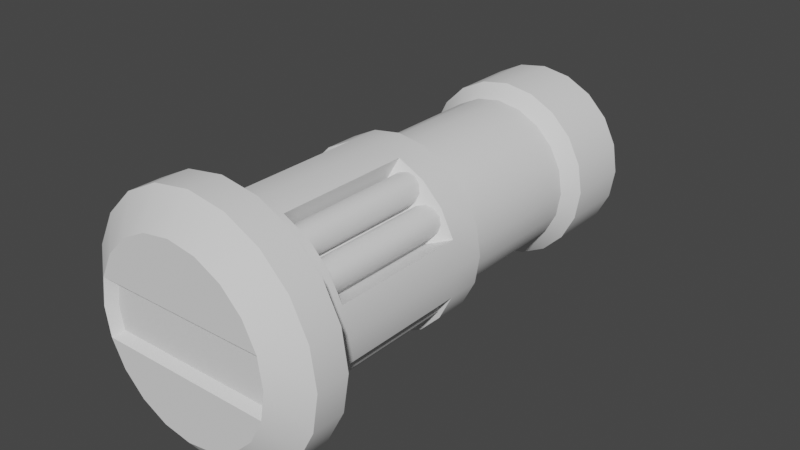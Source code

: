 # Source: fuel_rod.blend  (saved by Blender 3.3.6; exported with 4.5.12 LTS)
import bpy
from mathutils import Matrix  # noqa: F401  (used for matrix-valued properties, if any)

bpy.ops.wm.read_factory_settings(use_empty=True)
scene = bpy.context.scene
scene.name = 'Scene'

# ---- node groups
ng_auto_smooth = bpy.data.node_groups.new('Auto Smooth', 'GeometryNodeTree')
_s = ng_auto_smooth.interface.new_socket(name='Geometry', in_out='OUTPUT', socket_type='NodeSocketGeometry')
_s = ng_auto_smooth.interface.new_socket(name='Geometry', in_out='INPUT', socket_type='NodeSocketGeometry')
_s = ng_auto_smooth.interface.new_socket(name='Angle', in_out='INPUT', socket_type='NodeSocketFloat')
_s.subtype = 'ANGLE'
_s.min_value = 0.0
_s.max_value = 3.142
ng_auto_smooth.is_modifier = True
_N = ng_auto_smooth.nodes; _L = ng_auto_smooth.links
n0 = _N.new('NodeGroupOutput'); n0.name = 'Group Output'; n0.location = (480, -100)
n1 = _N.new('NodeGroupInput'); n1.name = 'Group Input'; n1.location = (-420, -300)
n2 = _N.new('NodeGroupInput'); n2.name = 'Group Input.001'; n2.location = (-60, -100)
n3 = _N.new('GeometryNodeSetShadeSmooth'); n3.name = 'Set Shade Smooth'; n3.location = (120, -100)
n3.domain = 'EDGE'
n4 = _N.new('GeometryNodeSetShadeSmooth'); n4.name = 'Set Shade Smooth.001'; n4.location = (300, -100)
n5 = _N.new('GeometryNodeInputMeshEdgeAngle'); n5.name = 'Edge Angle'; n5.location = (-420, -220)
n6 = _N.new('GeometryNodeInputEdgeSmooth'); n6.name = 'Is Edge Smooth'; n6.location = (-60, -160)
n7 = _N.new('GeometryNodeInputShadeSmooth'); n7.name = 'Is Face Smooth'; n7.location = (-240, -340)
n8 = _N.new('FunctionNodeBooleanMath'); n8.name = 'Boolean Math'; n8.location = (-60, -220)
n9 = _N.new('FunctionNodeCompare'); n9.name = 'Compare'; n9.location = (-240, -180)
n9.operation = 'LESS_EQUAL'
_L.new(n5.outputs[0], n9.inputs[0])
_L.new(n4.outputs[0], n0.inputs[0])
_L.new(n1.outputs[1], n9.inputs[1])
_L.new(n9.outputs[0], n8.inputs[0])
_L.new(n7.outputs[0], n8.inputs[1])
_L.new(n2.outputs[0], n3.inputs[0])
_L.new(n6.outputs[0], n3.inputs[1])
_L.new(n3.outputs[0], n4.inputs[0])
_L.new(n8.outputs[0], n3.inputs[2])
n0.is_active_output = True

# ---- world
world_world = bpy.data.worlds.new('World'); scene.world = world_world
world_world.use_nodes = True; world_world.node_tree.nodes.clear()
_N = world_world.node_tree.nodes; _L = world_world.node_tree.links
n0 = _N.new('ShaderNodeOutputWorld'); n0.name = 'World Output'; n0.location = (300, 300)
n1 = _N.new('ShaderNodeBackground'); n1.name = 'Background'; n1.location = (10, 300)
n1.inputs[0].default_value = (0.05088, 0.05088, 0.05088, 1.0)
_L.new(n1.outputs[0], n0.inputs[0])
n0.is_active_output = True
world_world.color = (0.05088, 0.05088, 0.05088)
world_world.use_sun_shadow = False
world_world.sun_shadow_jitter_overblur = 0.0

# ---- meshes
me_cylinder_017 = bpy.data.meshes.new('Cylinder.017')
me_cylinder_017.from_pydata([(0.0, 0.2374, 0.06798), (0.07335, 0.2257, 0.06798), (0.1395, 0.192, 0.06798), (0.192, 0.1395, 0.06798), (0.2257, 0.07335, 0.06798), (0.2374, 1.335e-08, 0.06798), (0.2257, -0.07335, 0.06798), (0.192, -0.1395, 0.06798), (0.1395, -0.192, 0.06798), (0.07335, -0.2257, 0.06798), (0.0, -0.2374, 0.06798), (-0.07335, -0.2257, 0.06798), (-0.1395, -0.192, 0.06798), (-0.192, -0.1395, 0.06798), (-0.2257, -0.07335, 0.06798), (-0.2374, 1.335e-08, 0.06798), (-0.2257, 0.07335, 0.06798), (-0.192, 0.1395, 0.06798), (-0.1395, 0.192, 0.06798), (-0.07335, 0.2257, 0.06798), (0.0, 0.2374, 0.4246), (0.07335, 0.2257, 0.4246), (0.1395, 0.192, 0.4246), (0.192, 0.1395, 0.4246), (0.2257, 0.07335, 0.4246), (0.2374, 1.001e-08, 0.4246), (0.2257, -0.07335, 0.4246), (0.192, -0.1395, 0.4246), (0.1395, -0.192, 0.4246), (0.07335, -0.2257, 0.4246), (0.0, -0.2374, 0.4246), (-0.07335, -0.2257, 0.4246), (-0.1395, -0.192, 0.4246), (-0.192, -0.1395, 0.4246), (-0.2257, -0.07335, 0.4246), (-0.2374, 1.001e-08, 0.4246), (-0.2257, 0.07335, 0.4246), (-0.192, 0.1395, 0.4246), (-0.1395, 0.192, 0.4246), (-0.07335, 0.2257, 0.4246), (-0.0002814, 0.3193, 0.597), (0.09839, 0.3037, 0.597), (0.1874, 0.2583, 0.597), (0.258, 0.1877, 0.597), (0.3034, 0.09867, 0.597), (0.319, 1.584e-08, 0.597), (0.3034, -0.09867, 0.597), (0.258, -0.1877, 0.597), (0.1874, -0.2583, 0.597), (0.09839, -0.3037, 0.597), (-0.0002814, -0.3193, 0.597), (-0.09895, -0.3037, 0.597), (-0.188, -0.2583, 0.597), (-0.2586, -0.1877, 0.597), (-0.304, -0.09867, 0.597), (-0.3196, 1.584e-08, 0.597), (-0.304, 0.09867, 0.597), (-0.2586, 0.1877, 0.597), (-0.188, 0.2583, 0.597), (-0.09895, 0.3037, 0.597), (1.764e-05, 0.3193, 0.512), (0.09869, 0.3037, 0.512), (0.1877, 0.2583, 0.512), (0.2583, 0.1877, 0.512), (0.3037, 0.09867, 0.512), (0.3193, 1.486e-08, 0.512), (0.3037, -0.09867, 0.512), (0.2583, -0.1877, 0.512), (0.1877, -0.2583, 0.512), (0.09869, -0.3037, 0.512), (1.764e-05, -0.3193, 0.512), (-0.09866, -0.3037, 0.512), (-0.1877, -0.2583, 0.512), (-0.2583, -0.1877, 0.512), (-0.3037, -0.09867, 0.512), (-0.3193, 1.486e-08, 0.512), (-0.3037, 0.09867, 0.512), (-0.2583, 0.1877, 0.512), (-0.1877, 0.2583, 0.512), (-0.09866, 0.3037, 0.512), (-0.0002814, 0.2376, 0.6555), (0.07314, 0.226, 0.6555), (0.1394, 0.1922, 0.6555), (0.1919, 0.1396, 0.6555), (0.2257, 0.07342, 0.6555), (0.2373, 1.201e-08, 0.6555), (0.2257, -0.07342, 0.6555), (0.1919, -0.1396, 0.6555), (0.1394, -0.1922, 0.6555), (0.07314, -0.226, 0.6555), (-0.0002814, -0.2376, 0.6555), (-0.0737, -0.226, 0.6555), (-0.1399, -0.1922, 0.6555), (-0.1925, -0.1396, 0.6555), (-0.2262, -0.07342, 0.6555), (-0.2379, 1.201e-08, 0.6555), (-0.2262, 0.07342, 0.6555), (-0.1925, 0.1396, 0.6555), (-0.1399, 0.1922, 0.6555), (-0.0737, 0.226, 0.6555), (0.2068, 0.05895, 0.633), (0.2174, 9.903e-09, 0.633), (0.2068, -0.05895, 0.633), (-0.2073, -0.05895, 0.633), (-0.218, 9.903e-09, 0.633), (-0.2073, 0.05895, 0.633), (0.05467, 0.1683, 0.4234), (0.05467, 0.1683, 0.09624), (0.104, 0.1431, 0.09624), (0.104, 0.1431, 0.4234), (0.1431, 0.104, 0.09624), (0.1431, 0.104, 0.4234), (0.1683, 0.05467, 0.09624), (0.1683, 0.05467, 0.4234), (0.1683, -0.05467, 0.4234), (0.1683, -0.05467, 0.09624), (0.1431, -0.104, 0.09624), (0.1431, -0.104, 0.4234), (0.104, -0.1431, 0.09624), (0.104, -0.1431, 0.4234), (0.05467, -0.1683, 0.09624), (0.05467, -0.1683, 0.4234), (-0.05467, -0.1683, 0.4234), (-0.05467, -0.1683, 0.09624), (-0.104, -0.1431, 0.09624), (-0.104, -0.1431, 0.4234), (-0.1431, -0.104, 0.09624), (-0.1431, -0.104, 0.4234), (-0.1683, -0.05467, 0.09624), (-0.1683, -0.05467, 0.4234), (-0.1683, 0.05467, 0.4234), (-0.1683, 0.05467, 0.09624), (-0.1431, 0.104, 0.09624), (-0.1431, 0.104, 0.4234), (-0.104, 0.1431, 0.09624), (-0.104, 0.1431, 0.4234), (-0.05467, 0.1683, 0.09624), (-0.05467, 0.1683, 0.4234), (-1.734e-09, 0.2374, -0.6217), (0.07335, 0.2257, -0.6217), (0.1395, 0.192, -0.6217), (0.192, 0.1395, -0.6217), (0.2257, 0.07335, -0.6217), (0.2374, -9.716e-09, -0.6217), (0.2257, -0.07335, -0.6217), (0.192, -0.1395, -0.6217), (0.1395, -0.192, -0.6217), (0.07335, -0.2257, -0.6217), (-1.734e-09, -0.2374, -0.6217), (-0.07335, -0.2257, -0.6217), (-0.1395, -0.192, -0.6217), (-0.192, -0.1395, -0.6217), (-0.2257, -0.07335, -0.6217), (-0.2374, -9.716e-09, -0.6217), (-0.2257, 0.07335, -0.6217), (-0.192, 0.1395, -0.6217), (-0.1395, 0.192, -0.6217), (-0.07335, 0.2257, -0.6217), (8.821e-06, -0.2381, 0.512), (0.1926, 0.1399, 0.512), (-0.1399, 0.1926, 0.512), (-0.07356, -0.2264, 0.512), (0.2264, 0.07357, 0.512), (-0.07356, 0.2264, 0.512), (-0.1399, -0.1926, 0.512), (0.2381, 1.119e-08, 0.512), (-0.1926, -0.1399, 0.512), (0.2264, -0.07357, 0.512), (-0.2264, -0.07357, 0.512), (0.1926, -0.1399, 0.512), (8.821e-06, 0.2381, 0.512), (-0.2381, 1.119e-08, 0.512), (0.07358, -0.2264, 0.512), (0.1399, -0.1926, 0.512), (0.1399, 0.1926, 0.512), (0.07358, 0.2264, 0.512), (-0.1926, 0.1399, 0.512), (-0.2264, 0.07357, 0.512), (-0.2257, -0.07335, -0.01982), (-0.2257, -0.07335, -0.4492), (-0.192, -0.1395, -0.4492), (-0.192, -0.1395, -0.01982), (0.192, 0.1395, -0.01982), (0.192, 0.1395, -0.4492), (0.1395, 0.192, -0.4492), (0.1395, 0.192, -0.01982), (-0.1395, 0.192, -0.01982), (-0.1395, 0.192, -0.4492), (-0.192, 0.1395, -0.4492), (-0.192, 0.1395, -0.01982), (0.192, -0.1395, -0.01982), (0.192, -0.1395, -0.4492), (0.2257, -0.07335, -0.4492), (0.2257, -0.07335, -0.01982), (-0.07335, -0.2257, -0.01982), (-0.07335, -0.2257, -0.4492), (-1.156e-09, -0.2374, -0.4492), (-5.779e-10, -0.2374, -0.01982), (-0.2374, 1.187e-08, -0.01982), (-0.2374, -4.536e-09, -0.4492), (0.2257, 0.07335, -0.01982), (0.2257, 0.07335, -0.4492), (-0.07335, 0.2257, -0.01982), (-0.07335, 0.2257, -0.4492), (0.1395, -0.192, -0.01982), (0.1395, -0.192, -0.4492), (-0.1395, -0.192, -0.01982), (-0.1395, -0.192, -0.4492), (0.07335, 0.2257, -0.01982), (0.07335, 0.2257, -0.4492), (-1.156e-09, 0.2374, -0.4492), (-5.779e-10, 0.2374, -0.01982), (-0.2257, 0.07335, -0.01982), (-0.2257, 0.07335, -0.4492), (0.2374, 1.187e-08, -0.01982), (0.2374, -4.536e-09, -0.4492), (0.07335, -0.2257, -0.01982), (0.07335, -0.2257, -0.4492), (-0.192, -0.06239, -0.05623), (-0.192, -0.06239, -0.4128), (-0.1633, -0.1187, -0.4128), (-0.1633, -0.1187, -0.05623), (0.1633, 0.1187, -0.05623), (0.1633, 0.1187, -0.4128), (0.1187, 0.1633, -0.4128), (0.1187, 0.1633, -0.05623), (-0.1187, 0.1633, -0.05623), (-0.1187, 0.1633, -0.4128), (-0.1633, 0.1187, -0.4128), (-0.1633, 0.1187, -0.05623), (0.1633, -0.1187, -0.05623), (0.1633, -0.1187, -0.4128), (0.192, -0.06239, -0.4128), (0.192, -0.06239, -0.05623), (-0.06239, -0.192, -0.05623), (-0.06239, -0.192, -0.4128), (-8.192e-10, -0.2019, -0.4128), (-6.554e-10, -0.2019, -0.05623), (-0.2019, 1.127e-08, -0.05623), (-0.2019, -3.644e-09, -0.4128), (0.192, 0.06239, -0.05623), (0.192, 0.06239, -0.4128), (-0.06239, 0.192, -0.05623), (-0.06239, 0.192, -0.4128), (0.1187, -0.1633, -0.05623), (0.1187, -0.1633, -0.4128), (-0.1187, -0.1633, -0.05623), (-0.1187, -0.1633, -0.4128), (0.06239, 0.192, -0.05623), (0.06239, 0.192, -0.4128), (-8.192e-10, 0.2019, -0.4128), (-6.554e-10, 0.2019, -0.05623), (-0.192, 0.06239, -0.05623), (-0.192, 0.06239, -0.4128), (0.2019, 1.127e-08, -0.05623), (0.2019, -3.644e-09, -0.4128), (0.06239, -0.192, -0.05623), (0.06239, -0.192, -0.4128), (2.701e-10, 0.1667, -0.6599), (0.05152, 0.1586, -0.6599), (0.09801, 0.1349, -0.6599), (0.1349, 0.09801, -0.6599), (0.1586, 0.05152, -0.6599), (0.1667, -8.033e-09, -0.6599), (0.1586, -0.05152, -0.6599), (0.1349, -0.09801, -0.6599), (0.09801, -0.1349, -0.6599), (0.05152, -0.1586, -0.6599), (2.701e-10, -0.1667, -0.6599), (-0.05152, -0.1586, -0.6599), (-0.09801, -0.1349, -0.6599), (-0.1349, -0.09801, -0.6599), (-0.1586, -0.05152, -0.6599), (-0.1667, -8.033e-09, -0.6599), (-0.1586, 0.05152, -0.6599), (-0.1349, 0.09801, -0.6599), (-0.09801, 0.1349, -0.6599), (-0.05152, 0.1586, -0.6599), (2.701e-10, 0.2066, -0.6599), (0.06385, 0.1965, -0.6599), (0.1215, 0.1672, -0.6599), (0.1672, 0.1215, -0.6599), (0.1965, 0.06385, -0.6599), (0.2066, -8.334e-09, -0.6599), (0.1965, -0.06385, -0.6599), (0.1672, -0.1215, -0.6599), (0.1215, -0.1672, -0.6599), (0.06385, -0.1965, -0.6599), (2.701e-10, -0.2066, -0.6599), (-0.06385, -0.1965, -0.6599), (-0.1215, -0.1672, -0.6599), (-0.1672, -0.1215, -0.6599), (-0.1965, -0.06385, -0.6599), (-0.2066, -8.334e-09, -0.6599), (-0.1965, 0.06385, -0.6599), (-0.1672, 0.1215, -0.6599), (-0.1215, 0.1672, -0.6599), (-0.06385, 0.1965, -0.6599), (-5.926e-09, 0.1214, -0.6404), (0.03751, 0.1154, -0.6404), (0.07135, 0.0982, -0.6404), (0.0982, 0.07135, -0.6404), (0.1154, 0.03751, -0.6404), (0.1214, 6.903e-10, -0.6404), (0.1154, -0.03751, -0.6404), (0.0982, -0.07135, -0.6404), (0.07135, -0.0982, -0.6404), (0.03751, -0.1154, -0.6404), (-1.552e-08, -0.1214, -0.6404), (-0.03751, -0.1154, -0.6404), (-0.07135, -0.0982, -0.6404), (-0.0982, -0.07135, -0.6404), (-0.1154, -0.03751, -0.6404), (-0.1214, 6.903e-10, -0.6404), (-0.1154, 0.03751, -0.6404), (-0.0982, 0.07135, -0.6404), (-0.07135, 0.0982, -0.6404), (-0.03751, 0.1154, -0.6404), (-5.246e-09, 0.1667, -0.609), (0.05152, 0.1586, -0.609), (0.09801, 0.1349, -0.609), (0.1349, 0.09801, -0.609), (0.1586, 0.05152, -0.609), (0.1667, -8.033e-09, -0.609), (0.1586, -0.05152, -0.609), (0.1349, -0.09801, -0.609), (0.09801, -0.1349, -0.609), (0.05152, -0.1586, -0.609), (-5.246e-09, -0.1667, -0.609), (-0.05152, -0.1586, -0.609), (-0.09801, -0.1349, -0.609), (-0.1349, -0.09801, -0.609), (-0.1586, -0.05152, -0.609), (-0.1667, -8.033e-09, -0.609), (-0.1586, 0.05152, -0.609), (-0.1349, 0.09801, -0.609), (-0.09801, 0.1349, -0.609), (-0.05152, 0.1586, -0.609)], [], [(158, 172, 69, 70), (159, 174, 62, 63), (160, 176, 77, 78), (161, 158, 70, 71), (162, 159, 63, 64), (163, 160, 78, 79), (164, 161, 71, 72), (165, 162, 64, 65), (170, 163, 79, 60), (166, 164, 72, 73), (167, 165, 65, 66), (168, 166, 73, 74), (169, 167, 66, 67), (171, 168, 74, 75), (173, 169, 67, 68), (175, 170, 60, 61), (177, 171, 75, 76), (172, 173, 68, 69), (174, 175, 61, 62), (176, 177, 76, 77), (180, 179, 152, 151), (19, 39, 20, 0), (27, 28, 119, 117), (16, 36, 130, 131), (3, 2, 108, 110), (15, 35, 36, 16), (14, 34, 35, 15), (28, 29, 121, 119), (29, 9, 120, 121), (9, 8, 118, 120), (10, 30, 31, 11), (9, 29, 30, 10), (2, 1, 107, 108), (1, 21, 106, 107), (31, 32, 125, 122), (5, 25, 26, 6), (4, 24, 25, 5), (8, 7, 116, 118), (34, 14, 128, 129), (32, 33, 127, 125), (0, 20, 21, 1), (60, 40, 41, 61), (61, 41, 42, 62), (62, 42, 43, 63), (63, 43, 44, 64), (64, 44, 45, 65), (65, 45, 46, 66), (66, 46, 47, 67), (67, 47, 48, 68), (68, 48, 49, 69), (69, 49, 50, 70), (70, 50, 51, 71), (71, 51, 52, 72), (72, 52, 53, 73), (73, 53, 54, 74), (74, 54, 55, 75), (75, 55, 56, 76), (76, 56, 57, 77), (77, 57, 58, 78), (51, 50, 90, 91), (78, 58, 59, 79), (79, 59, 40, 60), (81, 80, 99, 98, 97, 96, 84, 83, 82), (44, 43, 83, 84), (59, 58, 98, 99), (52, 51, 91, 92), (45, 44, 84, 85), (40, 59, 99, 80), (53, 52, 92, 93), (46, 45, 85, 86), (54, 53, 93, 94), (47, 46, 86, 87), (41, 40, 80, 81), (55, 54, 94, 95), (48, 47, 87, 88), (56, 55, 95, 96), (49, 48, 88, 89), (42, 41, 81, 82), (57, 56, 96, 97), (50, 49, 89, 90), (43, 42, 82, 83), (58, 57, 97, 98), (100, 105, 104, 103, 102, 101), (85, 84, 100, 101), (86, 94, 93, 92, 91, 90, 89, 88, 87), (96, 95, 104, 105), (84, 96, 105, 100), (86, 85, 101, 102), (95, 94, 103, 104), (94, 86, 102, 103), (134, 135, 137, 136), (132, 133, 135, 134), (131, 130, 133, 132), (126, 127, 129, 128), (124, 125, 127, 126), (123, 122, 125, 124), (118, 119, 121, 120), (116, 117, 119, 118), (115, 114, 117, 116), (110, 111, 113, 112), (108, 109, 111, 110), (107, 106, 109, 108), (17, 16, 131, 132), (26, 27, 117, 114), (4, 3, 110, 112), (24, 4, 112, 113), (18, 17, 132, 134), (38, 39, 137, 135), (11, 31, 122, 123), (37, 38, 135, 133), (12, 11, 123, 124), (23, 24, 113, 111), (19, 18, 134, 136), (36, 37, 133, 130), (22, 23, 111, 109), (39, 19, 136, 137), (13, 12, 124, 126), (21, 22, 109, 106), (6, 26, 114, 115), (7, 6, 115, 116), (33, 34, 129, 127), (14, 13, 126, 128), (144, 145, 285, 284), (184, 183, 141, 140), (188, 187, 156, 155), (192, 191, 145, 144), (196, 195, 149, 148), (179, 199, 153, 152), (183, 201, 142, 141), (187, 203, 157, 156), (191, 205, 146, 145), (195, 207, 150, 149), (210, 209, 139, 138), (199, 213, 154, 153), (201, 215, 143, 142), (203, 210, 138, 157), (205, 217, 147, 146), (207, 180, 151, 150), (209, 184, 140, 139), (213, 188, 155, 154), (215, 192, 144, 143), (217, 196, 148, 147), (37, 36, 177, 176), (22, 21, 175, 174), (29, 28, 173, 172), (36, 35, 171, 177), (21, 20, 170, 175), (28, 27, 169, 173), (35, 34, 168, 171), (27, 26, 167, 169), (34, 33, 166, 168), (26, 25, 165, 167), (33, 32, 164, 166), (20, 39, 163, 170), (25, 24, 162, 165), (32, 31, 161, 164), (39, 38, 160, 163), (24, 23, 159, 162), (31, 30, 158, 161), (38, 37, 176, 160), (23, 22, 174, 159), (30, 29, 172, 158), (9, 10, 197, 216), (257, 236, 196, 217), (5, 6, 193, 214), (255, 232, 192, 215), (16, 17, 189, 212), (253, 228, 188, 213), (1, 2, 185, 208), (249, 224, 184, 209), (12, 13, 181, 206), (247, 220, 180, 207), (8, 9, 216, 204), (245, 257, 217, 205), (19, 0, 211, 202), (243, 250, 210, 203), (4, 5, 214, 200), (241, 255, 215, 201), (15, 16, 212, 198), (239, 253, 213, 199), (0, 1, 208, 211), (250, 249, 209, 210), (11, 12, 206, 194), (235, 247, 207, 195), (7, 8, 204, 190), (231, 245, 205, 191), (18, 19, 202, 186), (227, 243, 203, 187), (3, 4, 200, 182), (223, 241, 201, 183), (14, 15, 198, 178), (219, 239, 199, 179), (10, 11, 194, 197), (236, 235, 195, 196), (6, 7, 190, 193), (232, 231, 191, 192), (17, 18, 186, 189), (228, 227, 187, 188), (2, 3, 182, 185), (224, 223, 183, 184), (13, 14, 178, 181), (220, 219, 179, 180), (181, 178, 218, 221), (221, 218, 219, 220), (185, 182, 222, 225), (225, 222, 223, 224), (189, 186, 226, 229), (229, 226, 227, 228), (193, 190, 230, 233), (233, 230, 231, 232), (197, 194, 234, 237), (237, 234, 235, 236), (178, 198, 238, 218), (218, 238, 239, 219), (182, 200, 240, 222), (222, 240, 241, 223), (186, 202, 242, 226), (226, 242, 243, 227), (190, 204, 244, 230), (230, 244, 245, 231), (194, 206, 246, 234), (234, 246, 247, 235), (211, 208, 248, 251), (251, 248, 249, 250), (198, 212, 252, 238), (238, 252, 253, 239), (200, 214, 254, 240), (240, 254, 255, 241), (202, 211, 251, 242), (242, 251, 250, 243), (204, 216, 256, 244), (244, 256, 257, 245), (206, 181, 221, 246), (246, 221, 220, 247), (208, 185, 225, 248), (248, 225, 224, 249), (212, 189, 229, 252), (252, 229, 228, 253), (214, 193, 233, 254), (254, 233, 232, 255), (216, 197, 237, 256), (256, 237, 236, 257), (265, 266, 326, 325), (152, 153, 293, 292), (145, 146, 286, 285), (138, 139, 279, 278), (153, 154, 294, 293), (146, 147, 287, 286), (139, 140, 280, 279), (154, 155, 295, 294), (147, 148, 288, 287), (140, 141, 281, 280), (155, 156, 296, 295), (148, 149, 289, 288), (141, 142, 282, 281), (156, 157, 297, 296), (149, 150, 290, 289), (142, 143, 283, 282), (157, 138, 278, 297), (150, 151, 291, 290), (143, 144, 284, 283), (151, 152, 292, 291), (259, 258, 278, 279), (260, 259, 279, 280), (261, 260, 280, 281), (262, 261, 281, 282), (263, 262, 282, 283), (264, 263, 283, 284), (265, 264, 284, 285), (266, 265, 285, 286), (267, 266, 286, 287), (268, 267, 287, 288), (269, 268, 288, 289), (270, 269, 289, 290), (271, 270, 290, 291), (272, 271, 291, 292), (273, 272, 292, 293), (274, 273, 293, 294), (275, 274, 294, 295), (276, 275, 295, 296), (277, 276, 296, 297), (258, 277, 297, 278), (298, 299, 300, 301, 302, 303, 304, 305, 306, 307, 308, 309, 310, 311, 312, 313, 314, 315, 316, 317), (258, 259, 319, 318), (273, 274, 334, 333), (266, 267, 327, 326), (259, 260, 320, 319), (274, 275, 335, 334), (267, 268, 328, 327), (260, 261, 321, 320), (275, 276, 336, 335), (268, 269, 329, 328), (261, 262, 322, 321), (276, 277, 337, 336), (269, 270, 330, 329), (262, 263, 323, 322), (277, 258, 318, 337), (270, 271, 331, 330), (263, 264, 324, 323), (271, 272, 332, 331), (264, 265, 325, 324), (272, 273, 333, 332), (299, 298, 318, 319), (300, 299, 319, 320), (301, 300, 320, 321), (302, 301, 321, 322), (303, 302, 322, 323), (304, 303, 323, 324), (305, 304, 324, 325), (306, 305, 325, 326), (307, 306, 326, 327), (308, 307, 327, 328), (309, 308, 328, 329), (310, 309, 329, 330), (311, 310, 330, 331), (312, 311, 331, 332), (313, 312, 332, 333), (314, 313, 333, 334), (315, 314, 334, 335), (316, 315, 335, 336), (317, 316, 336, 337), (298, 317, 337, 318)])
me_cylinder_017.polygons.foreach_set('use_smooth', [True] * 322)
_uv = me_cylinder_017.uv_layers.new(name='UVMap')
_uv.uv.foreach_set('vector', [0.5, 0.9561, 0.55, 0.9561, 0.55, 0.9561, 0.5, 0.9561, 0.85, 0.9561, 0.9, 0.9561, 0.9, 0.9561, 0.85, 0.9561, 0.1, 0.9561, 0.15, 0.9561, 0.15, 0.9561, 0.1, 0.9561, 0.45, 0.9561, 0.5, 0.9561, 0.5, 0.9561, 0.45, 0.9561, 0.8, 0.9561, 0.85, 0.9561, 0.85, 0.9561, 0.8, 0.9561, 0.05, 0.9561, 0.1, 0.9561, 0.1, 0.9561, 0.05, 0.9561, 0.4, 0.9561, 0.45, 0.9561, 0.45, 0.9561, 0.4, 0.9561, 0.75, 0.9561, 0.8, 0.9561, 0.8, 0.9561, 0.75, 0.9561, -1.565e-07, 0.9561, 0.05, 0.9561, 0.05, 0.9561, -1.565e-07, 0.9561, 0.35, 0.9561, 0.4, 0.9561, 0.4, 0.9561, 0.35, 0.9561, 0.7, 0.9561, 0.75, 0.9561, 0.75, 0.9561, 0.7, 0.9561, 0.3, 0.9561, 0.35, 0.9561, 0.35, 0.9561, 0.3, 0.9561, 0.65, 0.9561, 0.7, 0.9561, 0.7, 0.9561, 0.65, 0.9561, 0.25, 0.9561, 0.3, 0.9561, 0.3, 0.9561, 0.25, 0.9561, 0.6, 0.9561, 0.65, 0.9561, 0.65, 0.9561, 0.6, 0.9561, 0.95, 0.9561, 1.0, 0.9561, 1.0, 0.9561, 0.95, 0.9561, 0.2, 0.9561, 0.25, 0.9561, 0.25, 0.9561, 0.2, 0.9561, 0.55, 0.9561, 0.6, 0.9561, 0.6, 0.9561, 0.55, 0.9561, 0.9, 0.9561, 0.95, 0.9561, 0.95, 0.9561, 0.9, 0.9561, 0.15, 0.9561, 0.2, 0.9561, 0.2, 0.9561, 0.15, 0.9561, 0.5558, 0.1089, 0.5217, 0.1758, 0.5217, 0.1758, 0.5558, 0.1089, 0.05, 0.5, 0.05, 0.9561, -1.565e-07, 0.9561, -1.565e-07, 0.5, 0.65, 0.9561, 0.6, 0.9561, 0.6, 0.9561, 0.65, 0.9561, 0.2, 0.5, 0.2, 0.9561, 0.2, 0.9561, 0.2, 0.5, 0.9442, 0.3911, 0.8911, 0.4442, 0.8911, 0.4442, 0.9442, 0.3911, 0.25, 0.5, 0.25, 0.9561, 0.2, 0.9561, 0.2, 0.5, 0.3, 0.5, 0.3, 0.9561, 0.25, 0.9561, 0.25, 0.5, 0.6, 0.9561, 0.55, 0.9561, 0.55, 0.9561, 0.6, 0.9561, 0.55, 0.9561, 0.55, 0.5, 0.55, 0.5, 0.55, 0.9561, 0.8242, 0.02175, 0.8911, 0.05584, 0.8911, 0.05584, 0.8242, 0.02175, 0.5, 0.5, 0.5, 0.9561, 0.45, 0.9561, 0.45, 0.5, 0.55, 0.5, 0.55, 0.9561, 0.5, 0.9561, 0.5, 0.5, 0.8911, 0.4442, 0.8242, 0.4783, 0.8242, 0.4783, 0.8911, 0.4442, 0.95, 0.5, 0.95, 0.9561, 0.95, 0.9561, 0.95, 0.5, 0.45, 0.9561, 0.4, 0.9561, 0.4, 0.9561, 0.45, 0.9561, 0.75, 0.5, 0.75, 0.9561, 0.7, 0.9561, 0.7, 0.5, 0.8, 0.5, 0.8, 0.9561, 0.75, 0.9561, 0.75, 0.5, 0.8911, 0.05584, 0.9442, 0.1089, 0.9442, 0.1089, 0.8911, 0.05584, 0.3, 0.9561, 0.3, 0.5, 0.3, 0.5, 0.3, 0.9561, 0.4, 0.9561, 0.35, 0.9561, 0.35, 0.9561, 0.4, 0.9561, 1.0, 0.5, 1.0, 0.9561, 0.95, 0.9561, 0.95, 0.5, 1.0, 0.9561, 1.0, 1.0, 0.95, 1.0, 0.95, 0.9561, 0.95, 0.9561, 0.95, 1.0, 0.9, 1.0, 0.9, 0.9561, 0.9, 0.9561, 0.9, 1.0, 0.85, 1.0, 0.85, 0.9561, 0.85, 0.9561, 0.85, 1.0, 0.8, 1.0, 0.8, 0.9561, 0.8, 0.9561, 0.8, 1.0, 0.75, 1.0, 0.75, 0.9561, 0.75, 0.9561, 0.75, 1.0, 0.7, 1.0, 0.7, 0.9561, 0.7, 0.9561, 0.7, 1.0, 0.65, 1.0, 0.65, 0.9561, 0.65, 0.9561, 0.65, 1.0, 0.6, 1.0, 0.6, 0.9561, 0.6, 0.9561, 0.6, 1.0, 0.55, 1.0, 0.55, 0.9561, 0.55, 0.9561, 0.55, 1.0, 0.5, 1.0, 0.5, 0.9561, 0.5, 0.9561, 0.5, 1.0, 0.45, 1.0, 0.45, 0.9561, 0.45, 0.9561, 0.45, 1.0, 0.4, 1.0, 0.4, 0.9561, 0.4, 0.9561, 0.4, 1.0, 0.35, 1.0, 0.35, 0.9561, 0.35, 0.9561, 0.35, 1.0, 0.3, 1.0, 0.3, 0.9561, 0.3, 0.9561, 0.3, 1.0, 0.25, 1.0, 0.25, 0.9561, 0.25, 0.9561, 0.25, 1.0, 0.2, 1.0, 0.2, 0.9561, 0.2, 0.9561, 0.2, 1.0, 0.15, 1.0, 0.15, 0.9561, 0.15, 0.9561, 0.15, 1.0, 0.1, 1.0, 0.1, 0.9561, 0.45, 1.0, 0.5, 1.0, 0.5, 1.0, 0.45, 1.0, 0.1, 0.9561, 0.1, 1.0, 0.05, 1.0, 0.05, 0.9561, 0.05, 0.9561, 0.05, 1.0, -1.565e-07, 1.0, -1.565e-07, 0.9561, 0.3242, 0.4783, 0.25, 0.49, 0.1758, 0.4783, 0.1089, 0.4442, 0.05584, 0.3911, 0.02175, 0.3242, 0.4783, 0.3242, 0.4442, 0.3911, 0.3911, 0.4442, 0.8, 1.0, 0.85, 1.0, 0.85, 1.0, 0.8, 1.0, 0.05, 1.0, 0.1, 1.0, 0.1, 1.0, 0.05, 1.0, 0.4, 1.0, 0.45, 1.0, 0.45, 1.0, 0.4, 1.0, 0.75, 1.0, 0.8, 1.0, 0.8, 1.0, 0.75, 1.0, -1.565e-07, 1.0, 0.05, 1.0, 0.05, 1.0, -1.565e-07, 1.0, 0.35, 1.0, 0.4, 1.0, 0.4, 1.0, 0.35, 1.0, 0.7, 1.0, 0.75, 1.0, 0.75, 1.0, 0.7, 1.0, 0.3, 1.0, 0.35, 1.0, 0.35, 1.0, 0.3, 1.0, 0.65, 1.0, 0.7, 1.0, 0.7, 1.0, 0.65, 1.0, 0.95, 1.0, 1.0, 1.0, 1.0, 1.0, 0.95, 1.0, 0.25, 1.0, 0.3, 1.0, 0.3, 1.0, 0.25, 1.0, 0.6, 1.0, 0.65, 1.0, 0.65, 1.0, 0.6, 1.0, 0.2, 1.0, 0.25, 1.0, 0.25, 1.0, 0.2, 1.0, 0.55, 1.0, 0.6, 1.0, 0.6, 1.0, 0.55, 1.0, 0.9, 1.0, 0.95, 1.0, 0.95, 1.0, 0.9, 1.0, 0.15, 1.0, 0.2, 1.0, 0.2, 1.0, 0.15, 1.0, 0.5, 1.0, 0.55, 1.0, 0.55, 1.0, 0.5, 1.0, 0.85, 1.0, 0.9, 1.0, 0.9, 1.0, 0.85, 1.0, 0.1, 1.0, 0.15, 1.0, 0.15, 1.0, 0.1, 1.0, 0.4783, 0.3242, 0.02175, 0.3242, 0.01, 0.25, 0.02175, 0.1758, 0.4783, 0.1758, 0.49, 0.25, 0.75, 1.0, 0.8, 1.0, 0.8, 1.0, 0.75, 1.0, 0.4783, 0.1758, 0.02175, 0.1758, 0.05584, 0.1089, 0.1089, 0.05584, 0.1758, 0.02175, 0.25, 0.01, 0.3242, 0.02175, 0.3911, 0.05584, 0.4442, 0.1089, 0.2, 1.0, 0.25, 1.0, 0.25, 1.0, 0.2, 1.0, 0.4783, 0.3242, 0.02175, 0.3242, 0.02175, 0.3242, 0.4783, 0.3242, 0.7, 1.0, 0.75, 1.0, 0.75, 1.0, 0.7, 1.0, 0.25, 1.0, 0.3, 1.0, 0.3, 1.0, 0.25, 1.0, 0.02175, 0.1758, 0.4783, 0.1758, 0.4783, 0.1758, 0.02175, 0.1758, 0.1, 0.5, 0.1, 0.9561, 0.05, 0.9561, 0.05, 0.5, 0.15, 0.5, 0.15, 0.9561, 0.1, 0.9561, 0.1, 0.5, 0.2, 0.5, 0.2, 0.9561, 0.15, 0.9561, 0.15, 0.5, 0.35, 0.5, 0.35, 0.9561, 0.3, 0.9561, 0.3, 0.5, 0.4, 0.5, 0.4, 0.9561, 0.35, 0.9561, 0.35, 0.5, 0.45, 0.5, 0.45, 0.9561, 0.4, 0.9561, 0.4, 0.5, 0.6, 0.5, 0.6, 0.9561, 0.55, 0.9561, 0.55, 0.5, 0.65, 0.5, 0.65, 0.9561, 0.6, 0.9561, 0.6, 0.5, 0.7, 0.5, 0.7, 0.9561, 0.65, 0.9561, 0.65, 0.5, 0.85, 0.5, 0.85, 0.9561, 0.8, 0.9561, 0.8, 0.5, 0.9, 0.5, 0.9, 0.9561, 0.85, 0.9561, 0.85, 0.5, 0.95, 0.5, 0.95, 0.9561, 0.9, 0.9561, 0.9, 0.5, 0.5558, 0.3911, 0.5217, 0.3242, 0.5217, 0.3242, 0.5558, 0.3911, 0.7, 0.9561, 0.65, 0.9561, 0.65, 0.9561, 0.7, 0.9561, 0.9783, 0.3242, 0.9442, 0.3911, 0.9442, 0.3911, 0.9783, 0.3242, 0.8, 0.9561, 0.8, 0.5, 0.8, 0.5, 0.8, 0.9561, 0.6089, 0.4442, 0.5558, 0.3911, 0.5558, 0.3911, 0.6089, 0.4442, 0.1, 0.9561, 0.05, 0.9561, 0.05, 0.9561, 0.1, 0.9561, 0.45, 0.5, 0.45, 0.9561, 0.45, 0.9561, 0.45, 0.5, 0.15, 0.9561, 0.1, 0.9561, 0.1, 0.9561, 0.15, 0.9561, 0.6089, 0.05584, 0.6758, 0.02175, 0.6758, 0.02175, 0.6089, 0.05584, 0.85, 0.9561, 0.8, 0.9561, 0.8, 0.9561, 0.85, 0.9561, 0.6758, 0.4783, 0.6089, 0.4442, 0.6089, 0.4442, 0.6758, 0.4783, 0.2, 0.9561, 0.15, 0.9561, 0.15, 0.9561, 0.2, 0.9561, 0.9, 0.9561, 0.85, 0.9561, 0.85, 0.9561, 0.9, 0.9561, 0.05, 0.9561, 0.05, 0.5, 0.05, 0.5, 0.05, 0.9561, 0.5558, 0.1089, 0.6089, 0.05584, 0.6089, 0.05584, 0.5558, 0.1089, 0.95, 0.9561, 0.9, 0.9561, 0.9, 0.9561, 0.95, 0.9561, 0.7, 0.5, 0.7, 0.9561, 0.7, 0.9561, 0.7, 0.5, 0.9442, 0.1089, 0.9783, 0.1758, 0.9783, 0.1758, 0.9442, 0.1089, 0.35, 0.9561, 0.3, 0.9561, 0.3, 0.9561, 0.35, 0.9561, 0.5217, 0.1758, 0.5558, 0.1089, 0.5558, 0.1089, 0.5217, 0.1758, 0.9783, 0.1758, 0.9442, 0.1089, 0.9442, 0.1089, 0.9783, 0.1758, 0.8911, 0.4442, 0.9442, 0.3911, 0.9442, 0.3911, 0.8911, 0.4442, 0.5558, 0.3911, 0.6089, 0.4442, 0.6089, 0.4442, 0.5558, 0.3911, 0.9783, 0.1758, 0.9442, 0.1089, 0.9442, 0.1089, 0.9783, 0.1758, 0.5, 0.5, 0.45, 0.5, 0.45, 0.5, 0.5, 0.5, 0.3, 0.5, 0.25, 0.5, 0.25, 0.5, 0.3, 0.5, 0.9442, 0.3911, 0.9783, 0.3242, 0.9783, 0.3242, 0.9442, 0.3911, 0.6089, 0.4442, 0.6758, 0.4783, 0.6758, 0.4783, 0.6089, 0.4442, 0.9442, 0.1089, 0.8911, 0.05584, 0.8911, 0.05584, 0.9442, 0.1089, 0.6758, 0.02175, 0.6089, 0.05584, 0.6089, 0.05584, 0.6758, 0.02175, 1.0, 0.5, 0.95, 0.5, 0.95, 0.5, 1.0, 0.5, 0.25, 0.5, 0.2, 0.5, 0.2, 0.5, 0.25, 0.5, 0.8, 0.5, 0.75, 0.5, 0.75, 0.5, 0.8, 0.5, 0.05, 0.5, -1.565e-07, 0.5, -1.565e-07, 0.5, 0.05, 0.5, 0.8911, 0.05584, 0.8242, 0.02175, 0.8242, 0.02175, 0.8911, 0.05584, 0.6089, 0.05584, 0.5558, 0.1089, 0.5558, 0.1089, 0.6089, 0.05584, 0.8242, 0.4783, 0.8911, 0.4442, 0.8911, 0.4442, 0.8242, 0.4783, 0.5217, 0.3242, 0.5558, 0.3911, 0.5558, 0.3911, 0.5217, 0.3242, 0.75, 0.5, 0.7, 0.5, 0.7, 0.5, 0.75, 0.5, 0.55, 0.5, 0.5, 0.5, 0.5, 0.5, 0.55, 0.5, 0.15, 0.9561, 0.2, 0.9561, 0.2, 0.9561, 0.15, 0.9561, 0.9, 0.9561, 0.95, 0.9561, 0.95, 0.9561, 0.9, 0.9561, 0.55, 0.9561, 0.6, 0.9561, 0.6, 0.9561, 0.55, 0.9561, 0.2, 0.9561, 0.25, 0.9561, 0.25, 0.9561, 0.2, 0.9561, 0.95, 0.9561, 1.0, 0.9561, 1.0, 0.9561, 0.95, 0.9561, 0.6, 0.9561, 0.65, 0.9561, 0.65, 0.9561, 0.6, 0.9561, 0.25, 0.9561, 0.3, 0.9561, 0.3, 0.9561, 0.25, 0.9561, 0.65, 0.9561, 0.7, 0.9561, 0.7, 0.9561, 0.65, 0.9561, 0.3, 0.9561, 0.35, 0.9561, 0.35, 0.9561, 0.3, 0.9561, 0.7, 0.9561, 0.75, 0.9561, 0.75, 0.9561, 0.7, 0.9561, 0.35, 0.9561, 0.4, 0.9561, 0.4, 0.9561, 0.35, 0.9561, -1.565e-07, 0.9561, 0.05, 0.9561, 0.05, 0.9561, -1.565e-07, 0.9561, 0.75, 0.9561, 0.8, 0.9561, 0.8, 0.9561, 0.75, 0.9561, 0.4, 0.9561, 0.45, 0.9561, 0.45, 0.9561, 0.4, 0.9561, 0.05, 0.9561, 0.1, 0.9561, 0.1, 0.9561, 0.05, 0.9561, 0.8, 0.9561, 0.85, 0.9561, 0.85, 0.9561, 0.8, 0.9561, 0.45, 0.9561, 0.5, 0.9561, 0.5, 0.9561, 0.45, 0.9561, 0.1, 0.9561, 0.15, 0.9561, 0.15, 0.9561, 0.1, 0.9561, 0.85, 0.9561, 0.9, 0.9561, 0.9, 0.9561, 0.85, 0.9561, 0.5, 0.9561, 0.55, 0.9561, 0.55, 0.9561, 0.5, 0.9561, 0.55, 0.5, 0.5, 0.5, 0.5, 0.5, 0.55, 0.5, 0.55, 0.5, 0.5, 0.5, 0.5, 0.5, 0.55, 0.5, 0.75, 0.5, 0.7, 0.5, 0.7, 0.5, 0.75, 0.5, 0.75, 0.5, 0.7, 0.5, 0.7, 0.5, 0.75, 0.5, 0.5217, 0.3242, 0.5558, 0.3911, 0.5558, 0.3911, 0.5217, 0.3242, 0.5217, 0.3242, 0.5558, 0.3911, 0.5558, 0.3911, 0.5217, 0.3242, 0.8242, 0.4783, 0.8911, 0.4442, 0.8911, 0.4442, 0.8242, 0.4783, 0.8242, 0.4783, 0.8911, 0.4442, 0.8911, 0.4442, 0.8242, 0.4783, 0.6089, 0.05584, 0.5558, 0.1089, 0.5558, 0.1089, 0.6089, 0.05584, 0.6089, 0.05584, 0.5558, 0.1089, 0.5558, 0.1089, 0.6089, 0.05584, 0.8911, 0.05584, 0.8242, 0.02175, 0.8242, 0.02175, 0.8911, 0.05584, 0.8911, 0.05584, 0.8242, 0.02175, 0.8242, 0.02175, 0.8911, 0.05584, 0.05, 0.5, -1.565e-07, 0.5, -1.565e-07, 0.5, 0.05, 0.5, 0.05, 0.5, -1.565e-07, 0.5, -1.565e-07, 0.5, 0.05, 0.5, 0.8, 0.5, 0.75, 0.5, 0.75, 0.5, 0.8, 0.5, 0.8, 0.5, 0.75, 0.5, 0.75, 0.5, 0.8, 0.5, 0.25, 0.5, 0.2, 0.5, 0.2, 0.5, 0.25, 0.5, 0.25, 0.5, 0.2, 0.5, 0.2, 0.5, 0.25, 0.5, 1.0, 0.5, 0.95, 0.5, 0.95, 0.5, 1.0, 0.5, 1.0, 0.5, 0.95, 0.5, 0.95, 0.5, 1.0, 0.5, 0.6758, 0.02175, 0.6089, 0.05584, 0.6089, 0.05584, 0.6758, 0.02175, 0.6758, 0.02175, 0.6089, 0.05584, 0.6089, 0.05584, 0.6758, 0.02175, 0.9442, 0.1089, 0.8911, 0.05584, 0.8911, 0.05584, 0.9442, 0.1089, 0.9442, 0.1089, 0.8911, 0.05584, 0.8911, 0.05584, 0.9442, 0.1089, 0.6089, 0.4442, 0.6758, 0.4783, 0.6758, 0.4783, 0.6089, 0.4442, 0.6089, 0.4442, 0.6758, 0.4783, 0.6758, 0.4783, 0.6089, 0.4442, 0.9442, 0.3911, 0.9783, 0.3242, 0.9783, 0.3242, 0.9442, 0.3911, 0.9442, 0.3911, 0.9783, 0.3242, 0.9783, 0.3242, 0.9442, 0.3911, 0.3, 0.5, 0.25, 0.5, 0.25, 0.5, 0.3, 0.5, 0.3, 0.5, 0.25, 0.5, 0.25, 0.5, 0.3, 0.5, 0.5, 0.5, 0.45, 0.5, 0.45, 0.5, 0.5, 0.5, 0.5, 0.5, 0.45, 0.5, 0.45, 0.5, 0.5, 0.5, 0.9783, 0.1758, 0.9442, 0.1089, 0.9442, 0.1089, 0.9783, 0.1758, 0.9783, 0.1758, 0.9442, 0.1089, 0.9442, 0.1089, 0.9783, 0.1758, 0.5558, 0.3911, 0.6089, 0.4442, 0.6089, 0.4442, 0.5558, 0.3911, 0.5558, 0.3911, 0.6089, 0.4442, 0.6089, 0.4442, 0.5558, 0.3911, 0.8911, 0.4442, 0.9442, 0.3911, 0.9442, 0.3911, 0.8911, 0.4442, 0.8911, 0.4442, 0.9442, 0.3911, 0.9442, 0.3911, 0.8911, 0.4442, 0.5558, 0.1089, 0.5217, 0.1758, 0.5217, 0.1758, 0.5558, 0.1089, 0.5558, 0.1089, 0.5217, 0.1758, 0.5217, 0.1758, 0.5558, 0.1089, 0.5558, 0.1089, 0.5217, 0.1758, 0.5217, 0.1758, 0.5558, 0.1089, 0.5558, 0.1089, 0.5217, 0.1758, 0.5217, 0.1758, 0.5558, 0.1089, 0.8911, 0.4442, 0.9442, 0.3911, 0.9442, 0.3911, 0.8911, 0.4442, 0.8911, 0.4442, 0.9442, 0.3911, 0.9442, 0.3911, 0.8911, 0.4442, 0.5558, 0.3911, 0.6089, 0.4442, 0.6089, 0.4442, 0.5558, 0.3911, 0.5558, 0.3911, 0.6089, 0.4442, 0.6089, 0.4442, 0.5558, 0.3911, 0.9783, 0.1758, 0.9442, 0.1089, 0.9442, 0.1089, 0.9783, 0.1758, 0.9783, 0.1758, 0.9442, 0.1089, 0.9442, 0.1089, 0.9783, 0.1758, 0.5, 0.5, 0.45, 0.5, 0.45, 0.5, 0.5, 0.5, 0.5, 0.5, 0.45, 0.5, 0.45, 0.5, 0.5, 0.5, 0.3, 0.5, 0.25, 0.5, 0.25, 0.5, 0.3, 0.5, 0.3, 0.5, 0.25, 0.5, 0.25, 0.5, 0.3, 0.5, 0.9442, 0.3911, 0.9783, 0.3242, 0.9783, 0.3242, 0.9442, 0.3911, 0.9442, 0.3911, 0.9783, 0.3242, 0.9783, 0.3242, 0.9442, 0.3911, 0.6089, 0.4442, 0.6758, 0.4783, 0.6758, 0.4783, 0.6089, 0.4442, 0.6089, 0.4442, 0.6758, 0.4783, 0.6758, 0.4783, 0.6089, 0.4442, 0.9442, 0.1089, 0.8911, 0.05584, 0.8911, 0.05584, 0.9442, 0.1089, 0.9442, 0.1089, 0.8911, 0.05584, 0.8911, 0.05584, 0.9442, 0.1089, 0.6758, 0.02175, 0.6089, 0.05584, 0.6089, 0.05584, 0.6758, 0.02175, 0.6758, 0.02175, 0.6089, 0.05584, 0.6089, 0.05584, 0.6758, 0.02175, 1.0, 0.5, 0.95, 0.5, 0.95, 0.5, 1.0, 0.5, 1.0, 0.5, 0.95, 0.5, 0.95, 0.5, 1.0, 0.5, 0.25, 0.5, 0.2, 0.5, 0.2, 0.5, 0.25, 0.5, 0.25, 0.5, 0.2, 0.5, 0.2, 0.5, 0.25, 0.5, 0.8, 0.5, 0.75, 0.5, 0.75, 0.5, 0.8, 0.5, 0.8, 0.5, 0.75, 0.5, 0.75, 0.5, 0.8, 0.5, 0.05, 0.5, -1.565e-07, 0.5, -1.565e-07, 0.5, 0.05, 0.5, 0.05, 0.5, -1.565e-07, 0.5, -1.565e-07, 0.5, 0.05, 0.5, 0.8911, 0.05584, 0.8242, 0.02175, 0.8242, 0.02175, 0.8911, 0.05584, 0.8911, 0.05584, 0.8242, 0.02175, 0.8242, 0.02175, 0.8911, 0.05584, 0.6089, 0.05584, 0.5558, 0.1089, 0.5558, 0.1089, 0.6089, 0.05584, 0.6089, 0.05584, 0.5558, 0.1089, 0.5558, 0.1089, 0.6089, 0.05584, 0.8242, 0.4783, 0.8911, 0.4442, 0.8911, 0.4442, 0.8242, 0.4783, 0.8242, 0.4783, 0.8911, 0.4442, 0.8911, 0.4442, 0.8242, 0.4783, 0.5217, 0.3242, 0.5558, 0.3911, 0.5558, 0.3911, 0.5217, 0.3242, 0.5217, 0.3242, 0.5558, 0.3911, 0.5558, 0.3911, 0.5217, 0.3242, 0.75, 0.5, 0.7, 0.5, 0.7, 0.5, 0.75, 0.5, 0.75, 0.5, 0.7, 0.5, 0.7, 0.5, 0.75, 0.5, 0.55, 0.5, 0.5, 0.5, 0.5, 0.5, 0.55, 0.5, 0.55, 0.5, 0.5, 0.5, 0.5, 0.5, 0.55, 0.5, 0.9067, 0.1362, 0.8638, 0.09332, 0.8638, 0.09332, 0.9067, 0.1362, 0.3, 0.5, 0.25, 0.5, 0.25, 0.5, 0.3, 0.5, 0.9442, 0.1089, 0.8911, 0.05584, 0.8911, 0.05584, 0.9442, 0.1089, 1.0, 0.5, 0.95, 0.5, 0.95, 0.5, 1.0, 0.5, 0.25, 0.5, 0.2, 0.5, 0.2, 0.5, 0.25, 0.5, 0.8911, 0.05584, 0.8242, 0.02175, 0.8242, 0.02175, 0.8911, 0.05584, 0.8242, 0.4783, 0.8911, 0.4442, 0.8911, 0.4442, 0.8242, 0.4783, 0.5217, 0.3242, 0.5558, 0.3911, 0.5558, 0.3911, 0.5217, 0.3242, 0.55, 0.5, 0.5, 0.5, 0.5, 0.5, 0.55, 0.5, 0.8911, 0.4442, 0.9442, 0.3911, 0.9442, 0.3911, 0.8911, 0.4442, 0.5558, 0.3911, 0.6089, 0.4442, 0.6089, 0.4442, 0.5558, 0.3911, 0.5, 0.5, 0.45, 0.5, 0.45, 0.5, 0.5, 0.5, 0.9442, 0.3911, 0.9783, 0.3242, 0.9783, 0.3242, 0.9442, 0.3911, 0.6089, 0.4442, 0.6758, 0.4783, 0.6758, 0.4783, 0.6089, 0.4442, 0.6758, 0.02175, 0.6089, 0.05584, 0.6089, 0.05584, 0.6758, 0.02175, 0.8, 0.5, 0.75, 0.5, 0.75, 0.5, 0.8, 0.5, 0.05, 0.5, -1.565e-07, 0.5, -1.565e-07, 0.5, 0.05, 0.5, 0.6089, 0.05584, 0.5558, 0.1089, 0.5558, 0.1089, 0.6089, 0.05584, 0.75, 0.5, 0.7, 0.5, 0.7, 0.5, 0.75, 0.5, 0.5558, 0.1089, 0.5217, 0.1758, 0.5217, 0.1758, 0.5558, 0.1089, 0.8098, 0.4342, 0.75, 0.4437, 0.75, 0.49, 0.8242, 0.4783, 0.8638, 0.4067, 0.8098, 0.4342, 0.8242, 0.4783, 0.8911, 0.4442, 0.9067, 0.3638, 0.8638, 0.4067, 0.8911, 0.4442, 0.9442, 0.3911, 0.9342, 0.3098, 0.9067, 0.3638, 0.9442, 0.3911, 0.9783, 0.3242, 0.9437, 0.25, 0.9342, 0.3098, 0.9783, 0.3242, 0.99, 0.25, 0.9342, 0.1902, 0.9437, 0.25, 0.99, 0.25, 0.9783, 0.1758, 0.9067, 0.1362, 0.9342, 0.1902, 0.9783, 0.1758, 0.9442, 0.1089, 0.8638, 0.09332, 0.9067, 0.1362, 0.9442, 0.1089, 0.8911, 0.05584, 0.8098, 0.06581, 0.8638, 0.09332, 0.8911, 0.05584, 0.8242, 0.02175, 0.75, 0.05633, 0.8098, 0.06581, 0.8242, 0.02175, 0.75, 0.01, 0.6902, 0.06581, 0.75, 0.05633, 0.75, 0.01, 0.6758, 0.02175, 0.6362, 0.09332, 0.6902, 0.06581, 0.6758, 0.02175, 0.6089, 0.05584, 0.5933, 0.1362, 0.6362, 0.09332, 0.6089, 0.05584, 0.5558, 0.1089, 0.5658, 0.1902, 0.5933, 0.1362, 0.5558, 0.1089, 0.5217, 0.1758, 0.5563, 0.25, 0.5658, 0.1902, 0.5217, 0.1758, 0.51, 0.25, 0.5658, 0.3098, 0.5563, 0.25, 0.51, 0.25, 0.5217, 0.3242, 0.5933, 0.3638, 0.5658, 0.3098, 0.5217, 0.3242, 0.5558, 0.3911, 0.6362, 0.4067, 0.5933, 0.3638, 0.5558, 0.3911, 0.6089, 0.4442, 0.6902, 0.4342, 0.6362, 0.4067, 0.6089, 0.4442, 0.6758, 0.4783, 0.75, 0.4437, 0.6902, 0.4342, 0.6758, 0.4783, 0.75, 0.49, 0.75, 0.3748, 0.7886, 0.3687, 0.8234, 0.351, 0.851, 0.3234, 0.8687, 0.2886, 0.8748, 0.25, 0.8687, 0.2114, 0.851, 0.1766, 0.8234, 0.149, 0.7886, 0.1313, 0.75, 0.1252, 0.7114, 0.1313, 0.6766, 0.149, 0.649, 0.1766, 0.6313, 0.2114, 0.6252, 0.25, 0.6313, 0.2886, 0.649, 0.3234, 0.6766, 0.351, 0.7114, 0.3687, 0.75, 0.4437, 0.8098, 0.4342, 0.8098, 0.4342, 0.75, 0.4437, 0.5563, 0.25, 0.5658, 0.3098, 0.5658, 0.3098, 0.5563, 0.25, 0.8638, 0.09332, 0.8098, 0.06581, 0.8098, 0.06581, 0.8638, 0.09332, 0.8098, 0.4342, 0.8638, 0.4067, 0.8638, 0.4067, 0.8098, 0.4342, 0.5658, 0.3098, 0.5933, 0.3638, 0.5933, 0.3638, 0.5658, 0.3098, 0.8098, 0.06581, 0.75, 0.05633, 0.75, 0.05633, 0.8098, 0.06581, 0.8638, 0.4067, 0.9067, 0.3638, 0.9067, 0.3638, 0.8638, 0.4067, 0.5933, 0.3638, 0.6362, 0.4067, 0.6362, 0.4067, 0.5933, 0.3638, 0.75, 0.05633, 0.6902, 0.06581, 0.6902, 0.06581, 0.75, 0.05633, 0.9067, 0.3638, 0.9342, 0.3098, 0.9342, 0.3098, 0.9067, 0.3638, 0.6362, 0.4067, 0.6902, 0.4342, 0.6902, 0.4342, 0.6362, 0.4067, 0.6902, 0.06581, 0.6362, 0.09332, 0.6362, 0.09332, 0.6902, 0.06581, 0.9342, 0.3098, 0.9437, 0.25, 0.9437, 0.25, 0.9342, 0.3098, 0.6902, 0.4342, 0.75, 0.4437, 0.75, 0.4437, 0.6902, 0.4342, 0.6362, 0.09332, 0.5933, 0.1362, 0.5933, 0.1362, 0.6362, 0.09332, 0.9437, 0.25, 0.9342, 0.1902, 0.9342, 0.1902, 0.9437, 0.25, 0.5933, 0.1362, 0.5658, 0.1902, 0.5658, 0.1902, 0.5933, 0.1362, 0.9342, 0.1902, 0.9067, 0.1362, 0.9067, 0.1362, 0.9342, 0.1902, 0.5658, 0.1902, 0.5563, 0.25, 0.5563, 0.25, 0.5658, 0.1902, 0.7886, 0.3687, 0.75, 0.3748, 0.75, 0.4437, 0.8098, 0.4342, 0.8234, 0.351, 0.7886, 0.3687, 0.8098, 0.4342, 0.8638, 0.4067, 0.851, 0.3234, 0.8234, 0.351, 0.8638, 0.4067, 0.9067, 0.3638, 0.8687, 0.2886, 0.851, 0.3234, 0.9067, 0.3638, 0.9342, 0.3098, 0.8748, 0.25, 0.8687, 0.2886, 0.9342, 0.3098, 0.9437, 0.25, 0.8687, 0.2114, 0.8748, 0.25, 0.9437, 0.25, 0.9342, 0.1902, 0.851, 0.1766, 0.8687, 0.2114, 0.9342, 0.1902, 0.9067, 0.1362, 0.8234, 0.149, 0.851, 0.1766, 0.9067, 0.1362, 0.8638, 0.09332, 0.7886, 0.1313, 0.8234, 0.149, 0.8638, 0.09332, 0.8098, 0.06581, 0.75, 0.1252, 0.7886, 0.1313, 0.8098, 0.06581, 0.75, 0.05633, 0.7114, 0.1313, 0.75, 0.1252, 0.75, 0.05633, 0.6902, 0.06581, 0.6766, 0.149, 0.7114, 0.1313, 0.6902, 0.06581, 0.6362, 0.09332, 0.649, 0.1766, 0.6766, 0.149, 0.6362, 0.09332, 0.5933, 0.1362, 0.6313, 0.2114, 0.649, 0.1766, 0.5933, 0.1362, 0.5658, 0.1902, 0.6252, 0.25, 0.6313, 0.2114, 0.5658, 0.1902, 0.5563, 0.25, 0.6313, 0.2886, 0.6252, 0.25, 0.5563, 0.25, 0.5658, 0.3098, 0.649, 0.3234, 0.6313, 0.2886, 0.5658, 0.3098, 0.5933, 0.3638, 0.6766, 0.351, 0.649, 0.3234, 0.5933, 0.3638, 0.6362, 0.4067, 0.7114, 0.3687, 0.6766, 0.351, 0.6362, 0.4067, 0.6902, 0.4342, 0.75, 0.3748, 0.7114, 0.3687, 0.6902, 0.4342, 0.75, 0.4437])
me_cylinder_017.update()
me_cylinder_020 = bpy.data.meshes.new('Cylinder.020')
me_cylinder_020.from_pydata([(0.0, 0.1399, -0.04348), (0.0, 0.1569, 0.04348), (0.01815, 0.1363, -0.04348), (0.02466, 0.152, 0.04348), (0.03354, 0.126, -0.04348), (0.04556, 0.138, 0.04348), (0.04382, 0.1106, -0.04348), (0.05953, 0.1171, 0.04348), (0.04743, 0.09244, -0.04348), (0.06443, 0.09244, 0.04348), (0.04382, 0.07429, -0.04348), (0.05953, 0.06778, 0.04348), (0.03354, 0.0589, -0.04348), (0.04556, 0.04688, 0.04348), (0.01815, 0.04862, -0.04348), (0.02466, 0.03291, 0.04348), (0.0, 0.04501, -0.04348), (0.0, 0.02801, 0.04348), (-0.01815, 0.04862, -0.04348), (-0.02466, 0.03291, 0.04348), (-0.03354, 0.0589, -0.04348), (-0.04556, 0.04688, 0.04348), (-0.04382, 0.07429, -0.04348), (-0.05953, 0.06778, 0.04348), (-0.04743, 0.09244, -0.04348), (-0.06443, 0.09244, 0.04348), (-0.04382, 0.1106, -0.04348), (-0.05953, 0.1171, 0.04348), (-0.03354, 0.126, -0.04348), (-0.04556, 0.138, 0.04348), (-0.01815, 0.1363, -0.04348), (-0.02466, 0.152, 0.04348), (2.916e-10, 0.1436, -0.05263), (0.01957, 0.1397, -0.05263), (0.03615, 0.1286, -0.05263), (0.04723, 0.112, -0.05263), (0.05113, 0.09244, -0.05263), (0.04723, 0.07287, -0.05263), (0.03615, 0.05629, -0.05263), (0.01957, 0.04521, -0.05263), (2.916e-10, 0.04131, -0.05263), (-0.01957, 0.04521, -0.05263), (-0.03615, 0.05629, -0.05263), (-0.04723, 0.07287, -0.05263), (-0.05113, 0.09244, -0.05263), (-0.04723, 0.112, -0.05263), (-0.03615, 0.1286, -0.05263), (-0.01957, 0.1397, -0.05263), (1.487e-10, 0.1322, -0.05952), (0.0152, 0.1291, -0.05952), (0.02809, 0.1205, -0.05952), (0.0367, 0.1076, -0.05952), (0.03973, 0.09244, -0.05952), (0.0367, 0.07724, -0.05952), (0.02809, 0.06435, -0.05952), (0.0152, 0.05574, -0.05952), (1.487e-10, 0.05271, -0.05952), (-0.0152, 0.05574, -0.05952), (-0.02809, 0.06435, -0.05952), (-0.0367, 0.07724, -0.05952), (-0.03973, 0.09244, -0.05952), (-0.0367, 0.1076, -0.05952), (-0.02809, 0.1205, -0.05952), (-0.0152, 0.1291, -0.05952), (9.848e-11, 0.1187, -0.04949), (0.01007, 0.1167, -0.04949), (0.0186, 0.111, -0.04949), (0.0243, 0.1025, -0.04949), (0.02631, 0.09244, -0.04949), (0.0243, 0.08237, -0.04949), (0.0186, 0.07384, -0.04949), (0.01007, 0.06814, -0.04949), (9.848e-11, 0.06613, -0.04949), (-0.01007, 0.06814, -0.04949), (-0.0186, 0.07384, -0.04949), (-0.0243, 0.08237, -0.04949), (-0.02631, 0.09244, -0.04949), (-0.0243, 0.1025, -0.04949), (-0.0186, 0.111, -0.04949), (-0.01007, 0.1167, -0.04949)], [], [(0, 1, 3, 2), (2, 3, 5, 4), (4, 5, 7, 6), (6, 7, 9, 8), (8, 9, 11, 10), (10, 11, 13, 12), (12, 13, 15, 14), (14, 15, 17, 16), (16, 17, 19, 18), (18, 19, 21, 20), (20, 21, 23, 22), (22, 23, 25, 24), (24, 25, 27, 26), (26, 27, 29, 28), (28, 29, 31, 30), (30, 31, 1, 0), (10, 12, 38, 37), (36, 37, 53, 52), (20, 22, 43, 42), (30, 0, 32, 47), (6, 8, 36, 35), (16, 18, 41, 40), (26, 28, 46, 45), (2, 4, 34, 33), (12, 14, 39, 38), (22, 24, 44, 43), (8, 10, 37, 36), (18, 20, 42, 41), (28, 30, 47, 46), (4, 6, 35, 34), (14, 16, 40, 39), (0, 2, 33, 32), (24, 26, 45, 44), (57, 58, 74, 73), (44, 45, 61, 60), (37, 38, 54, 53), (45, 46, 62, 61), (38, 39, 55, 54), (46, 47, 63, 62), (39, 40, 56, 55), (32, 33, 49, 48), (47, 32, 48, 63), (40, 41, 57, 56), (33, 34, 50, 49), (41, 42, 58, 57), (34, 35, 51, 50), (42, 43, 59, 58), (35, 36, 52, 51), (43, 44, 60, 59), (64, 65, 66, 67, 68, 69, 70, 71, 72, 73, 74, 75, 76, 77, 78, 79), (50, 51, 67, 66), (58, 59, 75, 74), (51, 52, 68, 67), (59, 60, 76, 75), (52, 53, 69, 68), (60, 61, 77, 76), (53, 54, 70, 69), (61, 62, 78, 77), (54, 55, 71, 70), (62, 63, 79, 78), (55, 56, 72, 71), (48, 49, 65, 64), (63, 48, 64, 79), (56, 57, 73, 72), (49, 50, 66, 65)])
me_cylinder_020.polygons.foreach_set('use_smooth', [True] * 65)
_uv = me_cylinder_020.uv_layers.new(name='UVMap')
_uv.uv.foreach_set('vector', [1.0, 0.5, 1.0, 1.0, 0.9375, 1.0, 0.9375, 0.5, 0.9375, 0.5, 0.9375, 1.0, 0.875, 1.0, 0.875, 0.5, 0.875, 0.5, 0.875, 1.0, 0.8125, 1.0, 0.8125, 0.5, 0.8125, 0.5, 0.8125, 1.0, 0.75, 1.0, 0.75, 0.5, 0.75, 0.5, 0.75, 1.0, 0.6875, 1.0, 0.6875, 0.5, 0.6875, 0.5, 0.6875, 1.0, 0.625, 1.0, 0.625, 0.5, 0.625, 0.5, 0.625, 1.0, 0.5625, 1.0, 0.5625, 0.5, 0.5625, 0.5, 0.5625, 1.0, 0.5, 1.0, 0.5, 0.5, 0.5, 0.5, 0.5, 1.0, 0.4375, 1.0, 0.4375, 0.5, 0.4375, 0.5, 0.4375, 1.0, 0.375, 1.0, 0.375, 0.5, 0.375, 0.5, 0.375, 1.0, 0.3125, 1.0, 0.3125, 0.5, 0.3125, 0.5, 0.3125, 1.0, 0.25, 1.0, 0.25, 0.5, 0.25, 0.5, 0.25, 1.0, 0.1875, 1.0, 0.1875, 0.5, 0.1875, 0.5, 0.1875, 1.0, 0.125, 1.0, 0.125, 0.5, 0.125, 0.5, 0.125, 1.0, 0.0625, 1.0, 0.0625, 0.5, 0.0625, 0.5, 0.0625, 1.0, 0.0, 1.0, 0.0, 0.5, 0.6875, 0.5, 0.625, 0.5, 0.625, 0.5, 0.6875, 0.5, 0.75, 0.5, 0.6875, 0.5, 0.6875, 0.5, 0.75, 0.5, 0.375, 0.5, 0.3125, 0.5, 0.3125, 0.5, 0.375, 0.5, 0.0625, 0.5, 0.0, 0.5, 0.0, 0.5, 0.0625, 0.5, 0.8125, 0.5, 0.75, 0.5, 0.75, 0.5, 0.8125, 0.5, 0.5, 0.5, 0.4375, 0.5, 0.4375, 0.5, 0.5, 0.5, 0.1875, 0.5, 0.125, 0.5, 0.125, 0.5, 0.1875, 0.5, 0.9375, 0.5, 0.875, 0.5, 0.875, 0.5, 0.9375, 0.5, 0.625, 0.5, 0.5625, 0.5, 0.5625, 0.5, 0.625, 0.5, 0.3125, 0.5, 0.25, 0.5, 0.25, 0.5, 0.3125, 0.5, 0.75, 0.5, 0.6875, 0.5, 0.6875, 0.5, 0.75, 0.5, 0.4375, 0.5, 0.375, 0.5, 0.375, 0.5, 0.4375, 0.5, 0.125, 0.5, 0.0625, 0.5, 0.0625, 0.5, 0.125, 0.5, 0.875, 0.5, 0.8125, 0.5, 0.8125, 0.5, 0.875, 0.5, 0.5625, 0.5, 0.5, 0.5, 0.5, 0.5, 0.5625, 0.5, 1.0, 0.5, 0.9375, 0.5, 0.9375, 0.5, 1.0, 0.5, 0.25, 0.5, 0.1875, 0.5, 0.1875, 0.5, 0.25, 0.5, 0.4375, 0.5, 0.375, 0.5, 0.375, 0.5, 0.4375, 0.5, 0.25, 0.5, 0.1875, 0.5, 0.1875, 0.5, 0.25, 0.5, 0.6875, 0.5, 0.625, 0.5, 0.625, 0.5, 0.6875, 0.5, 0.1875, 0.5, 0.125, 0.5, 0.125, 0.5, 0.1875, 0.5, 0.625, 0.5, 0.5625, 0.5, 0.5625, 0.5, 0.625, 0.5, 0.125, 0.5, 0.0625, 0.5, 0.0625, 0.5, 0.125, 0.5, 0.5625, 0.5, 0.5, 0.5, 0.5, 0.5, 0.5625, 0.5, 1.0, 0.5, 0.9375, 0.5, 0.9375, 0.5, 1.0, 0.5, 0.0625, 0.5, 0.0, 0.5, 0.0, 0.5, 0.0625, 0.5, 0.5, 0.5, 0.4375, 0.5, 0.4375, 0.5, 0.5, 0.5, 0.9375, 0.5, 0.875, 0.5, 0.875, 0.5, 0.9375, 0.5, 0.4375, 0.5, 0.375, 0.5, 0.375, 0.5, 0.4375, 0.5, 0.875, 0.5, 0.8125, 0.5, 0.8125, 0.5, 0.875, 0.5, 0.375, 0.5, 0.3125, 0.5, 0.3125, 0.5, 0.375, 0.5, 0.8125, 0.5, 0.75, 0.5, 0.75, 0.5, 0.8125, 0.5, 0.3125, 0.5, 0.25, 0.5, 0.25, 0.5, 0.3125, 0.5, 0.75, 0.49, 0.8418, 0.4717, 0.9197, 0.4197, 0.9717, 0.3418, 0.99, 0.25, 0.9717, 0.1582, 0.9197, 0.08029, 0.8418, 0.02827, 0.75, 0.01, 0.6582, 0.02827, 0.5803, 0.08029, 0.5283, 0.1582, 0.51, 0.25, 0.5283, 0.3418, 0.5803, 0.4197, 0.6582, 0.4717, 0.875, 0.5, 0.8125, 0.5, 0.8125, 0.5, 0.875, 0.5, 0.375, 0.5, 0.3125, 0.5, 0.3125, 0.5, 0.375, 0.5, 0.8125, 0.5, 0.75, 0.5, 0.75, 0.5, 0.8125, 0.5, 0.3125, 0.5, 0.25, 0.5, 0.25, 0.5, 0.3125, 0.5, 0.75, 0.5, 0.6875, 0.5, 0.6875, 0.5, 0.75, 0.5, 0.25, 0.5, 0.1875, 0.5, 0.1875, 0.5, 0.25, 0.5, 0.6875, 0.5, 0.625, 0.5, 0.625, 0.5, 0.6875, 0.5, 0.1875, 0.5, 0.125, 0.5, 0.125, 0.5, 0.1875, 0.5, 0.625, 0.5, 0.5625, 0.5, 0.5625, 0.5, 0.625, 0.5, 0.125, 0.5, 0.0625, 0.5, 0.0625, 0.5, 0.125, 0.5, 0.5625, 0.5, 0.5, 0.5, 0.5, 0.5, 0.5625, 0.5, 1.0, 0.5, 0.9375, 0.5, 0.9375, 0.5, 1.0, 0.5, 0.0625, 0.5, 0.0, 0.5, 0.0, 0.5, 0.0625, 0.5, 0.5, 0.5, 0.4375, 0.5, 0.4375, 0.5, 0.5, 0.5, 0.9375, 0.5, 0.875, 0.5, 0.875, 0.5, 0.9375, 0.5])
me_cylinder_020.update()
me_cylinder_023 = bpy.data.meshes.new('Cylinder.023')
me_cylinder_023.from_pydata([(0.1002, 0.2018, -0.1916), (0.1002, 0.2018, 0.1972), (0.1197, 0.1966, -0.1916), (0.1197, 0.1966, 0.1972), (0.1341, 0.1823, -0.1916), (0.1341, 0.1823, 0.1972), (0.1393, 0.1627, -0.1916), (0.1393, 0.1627, 0.1972), (0.1341, 0.1432, -0.1916), (0.1341, 0.1432, 0.1972), (0.1197, 0.1288, -0.1916), (0.1197, 0.1288, 0.1972), (0.1002, 0.1236, -0.1916), (0.1002, 0.1236, 0.1972), (0.08065, 0.1288, -0.1916), (0.08065, 0.1288, 0.1972), (0.06634, 0.1432, -0.1916), (0.06634, 0.1432, 0.1972), (0.0611, 0.1627, -0.1916), (0.0611, 0.1627, 0.1972), (0.06634, 0.1823, -0.1916), (0.06634, 0.1823, 0.1972), (0.08065, 0.1966, -0.1916), (0.08065, 0.1966, 0.1972), (0.1576, 0.1413, -0.1916), (0.1576, 0.1413, 0.1972), (0.1772, 0.136, -0.1916), (0.1772, 0.136, 0.1972), (0.1915, 0.1217, -0.1916), (0.1915, 0.1217, 0.1972), (0.1967, 0.1022, -0.1916), (0.1967, 0.1022, 0.1972), (0.1915, 0.08264, -0.1916), (0.1915, 0.08264, 0.1972), (0.1772, 0.06833, -0.1916), (0.1772, 0.06833, 0.1972), (0.1576, 0.06309, -0.1916), (0.1576, 0.06309, 0.1972), (0.1381, 0.06833, -0.1916), (0.1381, 0.06833, 0.1972), (0.1238, 0.08264, -0.1916), (0.1238, 0.08264, 0.1972), (0.1186, 0.1022, -0.1916), (0.1186, 0.1022, 0.1972), (0.1238, 0.1217, -0.1916), (0.1238, 0.1217, 0.1972), (0.1381, 0.136, -0.1916), (0.1381, 0.136, 0.1972)], [], [(0, 1, 3, 2), (2, 3, 5, 4), (4, 5, 7, 6), (6, 7, 9, 8), (8, 9, 11, 10), (10, 11, 13, 12), (12, 13, 15, 14), (14, 15, 17, 16), (16, 17, 19, 18), (18, 19, 21, 20), (3, 1, 23, 21, 19, 17, 15, 13, 11, 9, 7, 5), (20, 21, 23, 22), (22, 23, 1, 0), (0, 2, 4, 6, 8, 10, 12, 14, 16, 18, 20, 22), (24, 25, 27, 26), (26, 27, 29, 28), (28, 29, 31, 30), (30, 31, 33, 32), (32, 33, 35, 34), (34, 35, 37, 36), (36, 37, 39, 38), (38, 39, 41, 40), (40, 41, 43, 42), (42, 43, 45, 44), (27, 25, 47, 45, 43, 41, 39, 37, 35, 33, 31, 29), (44, 45, 47, 46), (46, 47, 25, 24), (24, 26, 28, 30, 32, 34, 36, 38, 40, 42, 44, 46)])
me_cylinder_023.polygons.foreach_set('use_smooth', [True] * 28)
_uv = me_cylinder_023.uv_layers.new(name='UVMap')
_uv.uv.foreach_set('vector', [1.0, 0.5, 1.0, 1.0, 0.9167, 1.0, 0.9167, 0.5, 0.9167, 0.5, 0.9167, 1.0, 0.8333, 1.0, 0.8333, 0.5, 0.8333, 0.5, 0.8333, 1.0, 0.75, 1.0, 0.75, 0.5, 0.75, 0.5, 0.75, 1.0, 0.6667, 1.0, 0.6667, 0.5, 0.6667, 0.5, 0.6667, 1.0, 0.5833, 1.0, 0.5833, 0.5, 0.5833, 0.5, 0.5833, 1.0, 0.5, 1.0, 0.5, 0.5, 0.5, 0.5, 0.5, 1.0, 0.4167, 1.0, 0.4167, 0.5, 0.4167, 0.5, 0.4167, 1.0, 0.3333, 1.0, 0.3333, 0.5, 0.3333, 0.5, 0.3333, 1.0, 0.25, 1.0, 0.25, 0.5, 0.25, 0.5, 0.25, 1.0, 0.1667, 1.0, 0.1667, 0.5, 0.37, 0.4578, 0.25, 0.49, 0.13, 0.4578, 0.04215, 0.37, 0.01, 0.25, 0.04215, 0.13, 0.13, 0.04215, 0.25, 0.01, 0.37, 0.04215, 0.4578, 0.13, 0.49, 0.25, 0.4578, 0.37, 0.1667, 0.5, 0.1667, 1.0, 0.08333, 1.0, 0.08333, 0.5, 0.08333, 0.5, 0.08333, 1.0, 7.451e-08, 1.0, 7.451e-08, 0.5, 0.75, 0.49, 0.87, 0.4578, 0.9578, 0.37, 0.99, 0.25, 0.9578, 0.13, 0.87, 0.04215, 0.75, 0.01, 0.63, 0.04215, 0.5422, 0.13, 0.51, 0.25, 0.5422, 0.37, 0.63, 0.4578, 1.0, 0.5, 1.0, 1.0, 0.9167, 1.0, 0.9167, 0.5, 0.9167, 0.5, 0.9167, 1.0, 0.8333, 1.0, 0.8333, 0.5, 0.8333, 0.5, 0.8333, 1.0, 0.75, 1.0, 0.75, 0.5, 0.75, 0.5, 0.75, 1.0, 0.6667, 1.0, 0.6667, 0.5, 0.6667, 0.5, 0.6667, 1.0, 0.5833, 1.0, 0.5833, 0.5, 0.5833, 0.5, 0.5833, 1.0, 0.5, 1.0, 0.5, 0.5, 0.5, 0.5, 0.5, 1.0, 0.4167, 1.0, 0.4167, 0.5, 0.4167, 0.5, 0.4167, 1.0, 0.3333, 1.0, 0.3333, 0.5, 0.3333, 0.5, 0.3333, 1.0, 0.25, 1.0, 0.25, 0.5, 0.25, 0.5, 0.25, 1.0, 0.1667, 1.0, 0.1667, 0.5, 0.37, 0.4578, 0.25, 0.49, 0.13, 0.4578, 0.04215, 0.37, 0.01, 0.25, 0.04215, 0.13, 0.13, 0.04215, 0.25, 0.01, 0.37, 0.04215, 0.4578, 0.13, 0.49, 0.25, 0.4578, 0.37, 0.1667, 0.5, 0.1667, 1.0, 0.08333, 1.0, 0.08333, 0.5, 0.08333, 0.5, 0.08333, 1.0, 7.451e-08, 1.0, 7.451e-08, 0.5, 0.75, 0.49, 0.87, 0.4578, 0.9578, 0.37, 0.99, 0.25, 0.9578, 0.13, 0.87, 0.04215, 0.75, 0.01, 0.63, 0.04215, 0.5422, 0.13, 0.51, 0.25, 0.5422, 0.37, 0.63, 0.4578])
me_cylinder_023.update()

# ---- objects
ob_cylinder_013 = bpy.data.objects.new('Cylinder.013', me_cylinder_017)
ob_cylinder_014 = bpy.data.objects.new('Cylinder.014', me_cylinder_020)
ob_cylinder_015 = bpy.data.objects.new('Cylinder.015', me_cylinder_020)
ob_cylinder_016 = bpy.data.objects.new('Cylinder.016', me_cylinder_020)
ob_cylinder_017 = bpy.data.objects.new('Cylinder.017', me_cylinder_020)
ob_cylinder_018 = bpy.data.objects.new('Cylinder.018', me_cylinder_023)

# ---- transforms, parenting, visibility, modifiers, constraints
ob_cylinder_013.location = (0.0, 0.0, 0.0)
ob_cylinder_013.rotation_euler = (1.571, -0.0, 0.0)
_m = ob_cylinder_013.modifiers.new('Auto Smooth', 'NODES')
_m.node_group = ng_auto_smooth
_gi = [s.identifier for s in ng_auto_smooth.interface.items_tree if s.item_type == 'SOCKET' and s.in_out == 'INPUT']
_m[_gi[1]] = 0.5236  # Angle
ob_cylinder_014.parent = ob_cylinder_013
ob_cylinder_014.matrix_parent_inverse = Matrix(((1.0, 0.0, 0.0, -0.0), (0.0, -4.371e-08, 1.0, -3.117e-07), (-0.0, -1.0, -4.371e-08, -7.13), (-0.0, 0.0, -0.0, 1.0)))
ob_cylinder_014.location = (0.0, -6.489, 0.0)
ob_cylinder_014.rotation_euler = (1.571, -0.0, 0.0)
_m = ob_cylinder_014.modifiers.new('Auto Smooth', 'NODES')
_m.node_group = ng_auto_smooth
_gi = [s.identifier for s in ng_auto_smooth.interface.items_tree if s.item_type == 'SOCKET' and s.in_out == 'INPUT']
_m[_gi[1]] = 0.5236  # Angle
ob_cylinder_015.parent = ob_cylinder_013
ob_cylinder_015.matrix_parent_inverse = Matrix(((1.0, 0.0, 0.0, -0.0), (0.0, -4.371e-08, 1.0, -3.117e-07), (-0.0, -1.0, -4.371e-08, -7.13), (-0.0, 0.0, -0.0, 1.0)))
ob_cylinder_015.location = (0.0, -6.489, 0.0)
ob_cylinder_015.rotation_euler = (1.571, 1.571, 0.0)
_m = ob_cylinder_015.modifiers.new('Auto Smooth', 'NODES')
_m.node_group = ng_auto_smooth
_gi = [s.identifier for s in ng_auto_smooth.interface.items_tree if s.item_type == 'SOCKET' and s.in_out == 'INPUT']
_m[_gi[1]] = 0.5236  # Angle
ob_cylinder_016.parent = ob_cylinder_013
ob_cylinder_016.matrix_parent_inverse = Matrix(((1.0, 0.0, 0.0, -0.0), (0.0, -4.371e-08, 1.0, -3.117e-07), (-0.0, -1.0, -4.371e-08, -7.13), (-0.0, 0.0, -0.0, 1.0)))
ob_cylinder_016.location = (0.0, -6.489, 0.0)
ob_cylinder_016.rotation_euler = (1.571, 3.142, -0.0)
_m = ob_cylinder_016.modifiers.new('Auto Smooth', 'NODES')
_m.node_group = ng_auto_smooth
_gi = [s.identifier for s in ng_auto_smooth.interface.items_tree if s.item_type == 'SOCKET' and s.in_out == 'INPUT']
_m[_gi[1]] = 0.5236  # Angle
ob_cylinder_017.parent = ob_cylinder_013
ob_cylinder_017.matrix_parent_inverse = Matrix(((1.0, 0.0, 0.0, -0.0), (0.0, -4.371e-08, 1.0, -3.117e-07), (-0.0, -1.0, -4.371e-08, -7.13), (-0.0, 0.0, -0.0, 1.0)))
ob_cylinder_017.location = (0.0, -6.489, 0.0)
ob_cylinder_017.rotation_euler = (1.571, 4.712, 0.0)
_m = ob_cylinder_017.modifiers.new('Auto Smooth', 'NODES')
_m.node_group = ng_auto_smooth
_gi = [s.identifier for s in ng_auto_smooth.interface.items_tree if s.item_type == 'SOCKET' and s.in_out == 'INPUT']
_m[_gi[1]] = 0.5236  # Angle
ob_cylinder_018.parent = ob_cylinder_013
ob_cylinder_018.matrix_parent_inverse = Matrix(((1.0, 0.0, 0.0, -0.0), (0.0, -4.371e-08, 1.0, -3.117e-07), (-0.0, -1.0, -4.371e-08, -7.13), (-0.0, 0.0, -0.0, 1.0)))
ob_cylinder_018.location = (0.0, -7.376, 0.0)
ob_cylinder_018.rotation_euler = (1.571, -0.0, 0.0)
_m = ob_cylinder_018.modifiers.new('Mirror', 'MIRROR')
_m.use_axis = (True, True, False)
_m = ob_cylinder_018.modifiers.new('Auto Smooth', 'NODES')
_m.node_group = ng_auto_smooth
_gi = [s.identifier for s in ng_auto_smooth.interface.items_tree if s.item_type == 'SOCKET' and s.in_out == 'INPUT']
_m[_gi[1]] = 0.6388  # Angle

# ---- collection membership
scene.collection.objects.link(ob_cylinder_013)
scene.collection.objects.link(ob_cylinder_014)
scene.collection.objects.link(ob_cylinder_015)
scene.collection.objects.link(ob_cylinder_016)
scene.collection.objects.link(ob_cylinder_017)
scene.collection.objects.link(ob_cylinder_018)

# ---- scene / render settings (as saved in the file)
scene.frame_start = 1; scene.frame_end = 250; scene.frame_set(3)
scene.render.engine = 'BLENDER_EEVEE_NEXT'
scene.cycles.sampling_pattern = 'TABULATED_SOBOL'
scene.cycles.use_light_tree = False
scene.view_settings.view_transform = 'Filmic'
bpy.context.view_layer.update()

# ---- added for rendering (the .blend has no active camera and no usable light): camera, sun
cam_auto = bpy.data.cameras.new('AutoCamera')
cam_auto.lens = 50.0
cam_auto.sensor_width = 36.0
cam_auto.clip_end = 1000.0
ob_auto_camera = bpy.data.objects.new('AutoCamera', cam_auto)
scene.collection.objects.link(ob_auto_camera)
ob_auto_camera.location = (1.50759, -1.78663, 1.20618)
ob_auto_camera.rotation_euler = (1.09748, -7.21219e-08, 0.694738)
scene.camera = ob_auto_camera
light_auto_sun = bpy.data.lights.new('AutoSun', 'SUN')
light_auto_sun.energy = 3.0
light_auto_sun.angle = 0.0523599
ob_auto_sun = bpy.data.objects.new('AutoSun', light_auto_sun)
scene.collection.objects.link(ob_auto_sun)
ob_auto_sun.rotation_euler = (0.872665, 0.174533, 0.523599)
bpy.context.view_layer.update()
